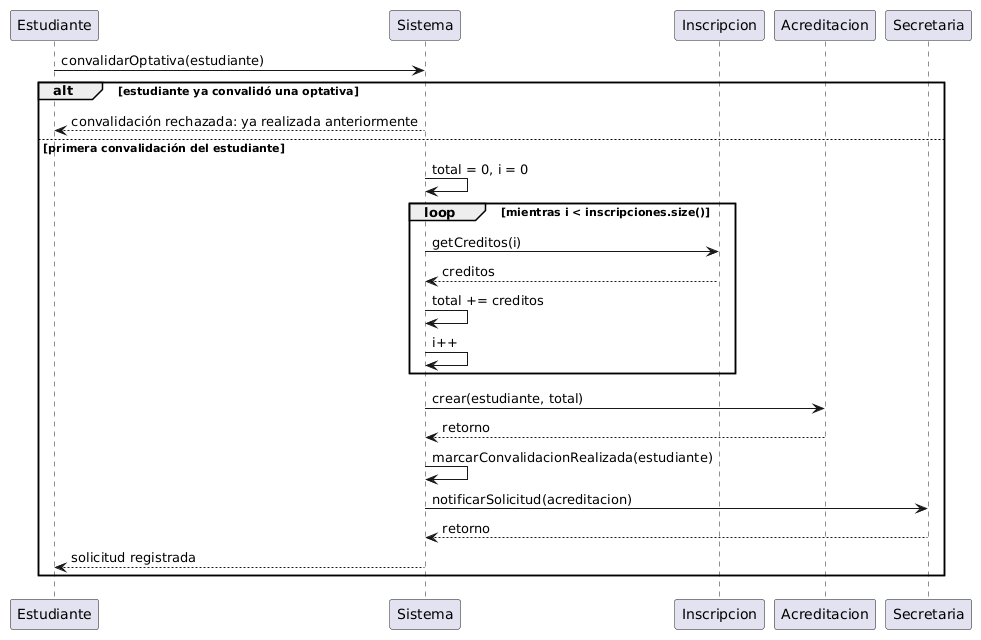

The diagram above was rendered by PlantUML. Its source (embedded in the PNG):
@startuml
participant Estudiante
participant Sistema
participant Inscripcion
participant Acreditacion
participant Secretaria

Estudiante -> Sistema : convalidarOptativa(estudiante)

alt estudiante ya convalidó una optativa
    Sistema --> Estudiante : convalidación rechazada: ya realizada anteriormente
else primera convalidación del estudiante
    Sistema -> Sistema : total = 0, i = 0

    loop mientras i < inscripciones.size()
        Sistema -> Inscripcion : getCreditos(i)
        Inscripcion --> Sistema : creditos
        Sistema -> Sistema : total += creditos
        Sistema -> Sistema : i++
    end

    Sistema -> Acreditacion : crear(estudiante, total)
    Acreditacion --> Sistema : retorno
    Sistema -> Sistema : marcarConvalidacionRealizada(estudiante)
    Sistema -> Secretaria : notificarSolicitud(acreditacion)
    Secretaria --> Sistema : retorno
    Sistema --> Estudiante : solicitud registrada
end
@enduml